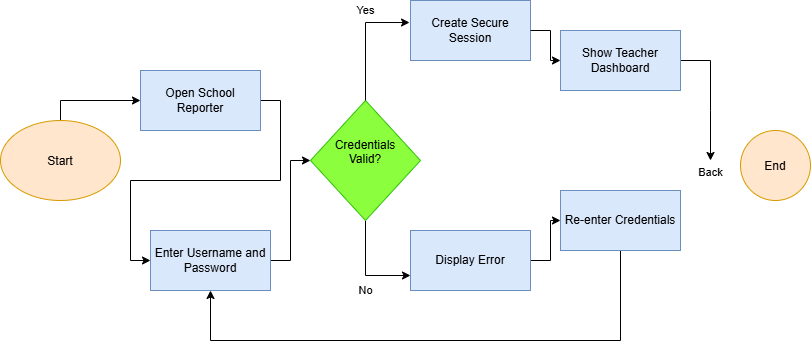

The diagram above was exported from draw.io. Its source (the exported page's mxGraphModel, read from the mxfile embedded in the PNG):
<mxGraphModel dx="860" dy="383" grid="1" gridSize="10" guides="1" tooltips="1" connect="1" arrows="1" fold="1" page="1" pageScale="1" pageWidth="850" pageHeight="1100" math="0" shadow="0">
  <root>
    <mxCell id="0" />
    <mxCell id="1" parent="0" />
    <mxCell id="SEDQ3cU6OD5FWwJydeGz-32" edge="1" parent="1" source="SEDQ3cU6OD5FWwJydeGz-1" style="edgeStyle=orthogonalEdgeStyle;rounded=0;orthogonalLoop=1;jettySize=auto;html=1;exitX=0.5;exitY=0;exitDx=0;exitDy=0;entryX=0;entryY=0.5;entryDx=0;entryDy=0;" target="SEDQ3cU6OD5FWwJydeGz-3">
      <mxGeometry relative="1" as="geometry" />
    </mxCell>
    <mxCell id="SEDQ3cU6OD5FWwJydeGz-1" parent="1" style="ellipse;whiteSpace=wrap;html=1;shapeInside=1;labelBorderColor=none;fillStyle=solid;fillColor=#ffe6cc;strokeColor=#d79b00;strokeWidth=1;" value="Start&lt;div&gt;&lt;br&gt;&lt;/div&gt;" vertex="1">
      <mxGeometry height="80" width="120" y="150" as="geometry" />
    </mxCell>
    <mxCell id="SEDQ3cU6OD5FWwJydeGz-8" edge="1" parent="1" source="SEDQ3cU6OD5FWwJydeGz-3" style="edgeStyle=orthogonalEdgeStyle;rounded=0;orthogonalLoop=1;jettySize=auto;html=1;exitX=1;exitY=0.5;exitDx=0;exitDy=0;entryX=0;entryY=0.5;entryDx=0;entryDy=0;" target="SEDQ3cU6OD5FWwJydeGz-5">
      <mxGeometry relative="1" as="geometry" />
    </mxCell>
    <mxCell id="SEDQ3cU6OD5FWwJydeGz-3" parent="1" style="rounded=0;whiteSpace=wrap;html=1;fillStyle=solid;fillColor=#dae8fc;strokeColor=#6c8ebf;" value="Open School Reporter" vertex="1">
      <mxGeometry height="60" width="120" x="140" y="100" as="geometry" />
    </mxCell>
    <mxCell id="SEDQ3cU6OD5FWwJydeGz-10" edge="1" parent="1" source="SEDQ3cU6OD5FWwJydeGz-5" style="edgeStyle=orthogonalEdgeStyle;rounded=0;orthogonalLoop=1;jettySize=auto;html=1;exitX=1;exitY=0.5;exitDx=0;exitDy=0;entryX=0;entryY=0.5;entryDx=0;entryDy=0;" target="SEDQ3cU6OD5FWwJydeGz-9">
      <mxGeometry relative="1" as="geometry" />
    </mxCell>
    <mxCell id="SEDQ3cU6OD5FWwJydeGz-5" parent="1" style="rounded=0;whiteSpace=wrap;html=1;fillColor=#dae8fc;strokeColor=#6c8ebf;strokeWidth=1;" value="Enter Username and Password" vertex="1">
      <mxGeometry height="60" width="120" x="150" y="260" as="geometry" />
    </mxCell>
    <mxCell id="mPm7-2yJF3tn4Aj4axCv-7" edge="1" parent="1" source="SEDQ3cU6OD5FWwJydeGz-9" style="edgeStyle=orthogonalEdgeStyle;rounded=0;orthogonalLoop=1;jettySize=auto;html=1;exitX=0.5;exitY=1;exitDx=0;exitDy=0;entryX=0;entryY=0.75;entryDx=0;entryDy=0;" target="SEDQ3cU6OD5FWwJydeGz-18" value="No">
      <mxGeometry relative="1" x="0.1" y="-15" as="geometry">
        <mxPoint as="offset" />
      </mxGeometry>
    </mxCell>
    <mxCell id="SEDQ3cU6OD5FWwJydeGz-9" parent="1" style="rhombus;whiteSpace=wrap;html=1;shapeInside=1;fillStyle=solid;fillColor=light-dark(#8bff3d, #ededed);strokeColor=light-dark(#2ec106, #ededed);" value="Credentials Valid?" vertex="1">
      <mxGeometry height="120" width="110" x="310" y="130" as="geometry" />
    </mxCell>
    <mxCell id="SEDQ3cU6OD5FWwJydeGz-17" parent="1" style="rounded=0;whiteSpace=wrap;html=1;fillStyle=solid;fillColor=#dae8fc;strokeColor=#6c8ebf;" value="Create Secure Session" vertex="1">
      <mxGeometry height="60" width="120" x="410" y="30" as="geometry" />
    </mxCell>
    <mxCell id="SEDQ3cU6OD5FWwJydeGz-26" edge="1" parent="1" source="SEDQ3cU6OD5FWwJydeGz-18" style="edgeStyle=orthogonalEdgeStyle;rounded=0;orthogonalLoop=1;jettySize=auto;html=1;exitX=1;exitY=0.5;exitDx=0;exitDy=0;entryX=0;entryY=0.5;entryDx=0;entryDy=0;" target="SEDQ3cU6OD5FWwJydeGz-25">
      <mxGeometry relative="1" as="geometry" />
    </mxCell>
    <mxCell id="SEDQ3cU6OD5FWwJydeGz-18" parent="1" style="rounded=0;whiteSpace=wrap;html=1;fillColor=#dae8fc;strokeColor=#6c8ebf;" value="Display Error" vertex="1">
      <mxGeometry height="60" width="120" x="410" y="260" as="geometry" />
    </mxCell>
    <mxCell id="SEDQ3cU6OD5FWwJydeGz-21" edge="1" parent="1" source="SEDQ3cU6OD5FWwJydeGz-9" style="edgeStyle=orthogonalEdgeStyle;rounded=0;orthogonalLoop=1;jettySize=auto;html=1;exitX=0.5;exitY=0;exitDx=0;exitDy=0;entryX=-0.008;entryY=0.367;entryDx=0;entryDy=0;entryPerimeter=0;" target="SEDQ3cU6OD5FWwJydeGz-17" value="Yes">
      <mxGeometry relative="1" x="0.2783" y="12" as="geometry">
        <mxPoint as="offset" />
      </mxGeometry>
    </mxCell>
    <mxCell id="SEDQ3cU6OD5FWwJydeGz-29" edge="1" parent="1" source="SEDQ3cU6OD5FWwJydeGz-23" style="edgeStyle=orthogonalEdgeStyle;rounded=0;orthogonalLoop=1;jettySize=auto;html=1;exitX=1;exitY=0.5;exitDx=0;exitDy=0;endArrow=classic;endFill=1;" value="Back&lt;div&gt;&lt;br&gt;&lt;/div&gt;">
      <mxGeometry relative="1" x="1" y="20" as="geometry">
        <mxPoint x="-20" y="19" as="offset" />
        <Array as="points">
          <mxPoint x="710" y="90" />
          <mxPoint x="710" y="140" />
        </Array>
        <mxPoint x="710" y="190" as="targetPoint" />
      </mxGeometry>
    </mxCell>
    <mxCell id="SEDQ3cU6OD5FWwJydeGz-23" parent="1" style="rounded=0;whiteSpace=wrap;html=1;fillColor=#dae8fc;strokeColor=#6c8ebf;" value="Show Teacher Dashboard" vertex="1">
      <mxGeometry height="60" width="120" x="560" y="60" as="geometry" />
    </mxCell>
    <mxCell id="SEDQ3cU6OD5FWwJydeGz-24" edge="1" parent="1" source="SEDQ3cU6OD5FWwJydeGz-17" style="edgeStyle=orthogonalEdgeStyle;rounded=0;orthogonalLoop=1;jettySize=auto;html=1;" target="SEDQ3cU6OD5FWwJydeGz-23" value="">
      <mxGeometry relative="1" as="geometry" />
    </mxCell>
    <mxCell id="mPm7-2yJF3tn4Aj4axCv-6" edge="1" parent="1" source="SEDQ3cU6OD5FWwJydeGz-25" style="edgeStyle=orthogonalEdgeStyle;rounded=0;orthogonalLoop=1;jettySize=auto;html=1;exitX=0.5;exitY=1;exitDx=0;exitDy=0;entryX=0.5;entryY=1;entryDx=0;entryDy=0;" target="SEDQ3cU6OD5FWwJydeGz-5">
      <mxGeometry relative="1" as="geometry">
        <Array as="points">
          <mxPoint x="620" y="370" />
          <mxPoint x="210" y="370" />
        </Array>
      </mxGeometry>
    </mxCell>
    <mxCell id="SEDQ3cU6OD5FWwJydeGz-25" parent="1" style="rounded=0;whiteSpace=wrap;html=1;fillColor=#dae8fc;strokeColor=#6c8ebf;" value="Re-enter Credentials" vertex="1">
      <mxGeometry height="60" width="120" x="560" y="220" as="geometry" />
    </mxCell>
    <mxCell id="SEDQ3cU6OD5FWwJydeGz-31" parent="1" style="ellipse;whiteSpace=wrap;html=1;shapeInside=1;aspect=fixed;fillStyle=solid;fillColor=#ffe6cc;strokeColor=#d79b00;" value="End" vertex="1">
      <mxGeometry height="70" width="70" x="740" y="160" as="geometry" />
    </mxCell>
  </root>
</mxGraphModel>